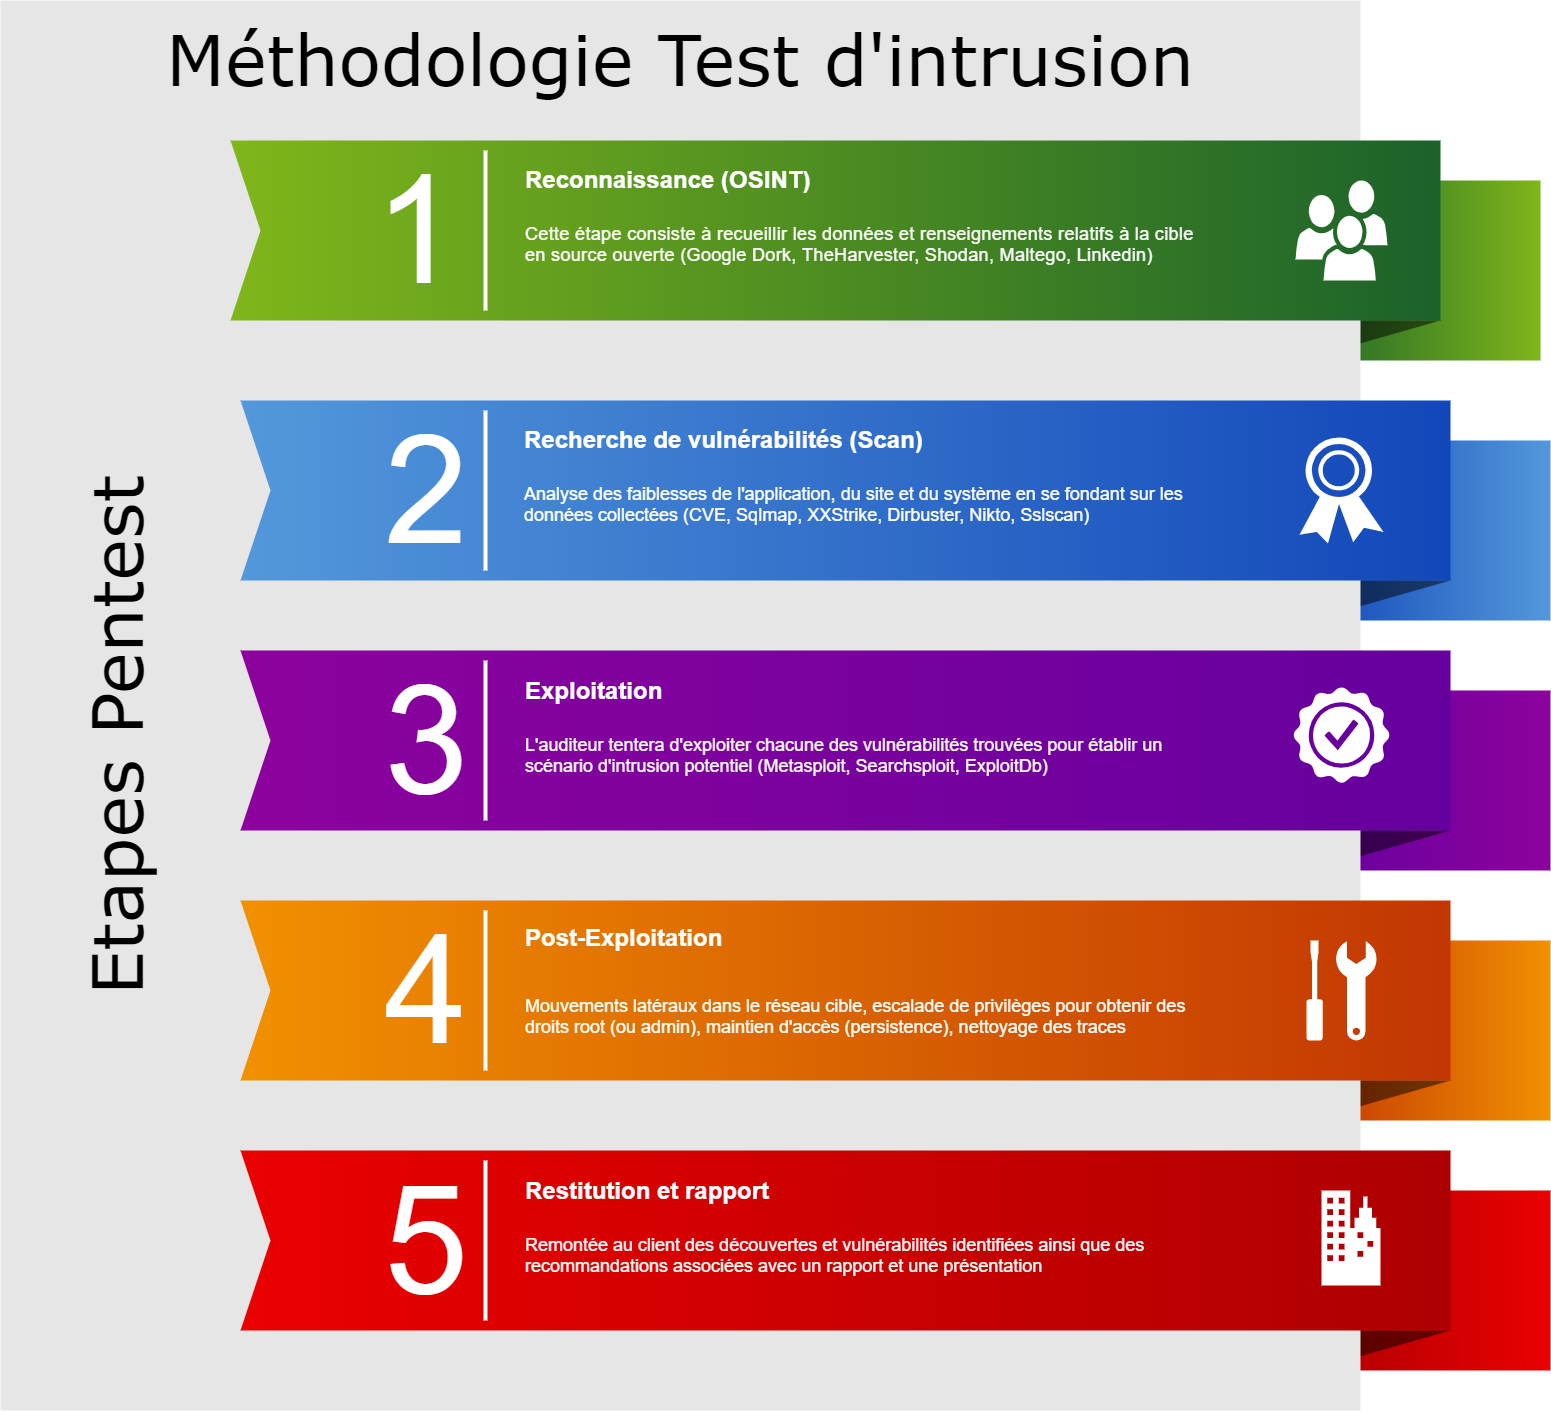

The diagram above was exported from draw.io. Its source (the exported page's mxGraphModel, read from the mxfile embedded in the PNG):
<mxGraphModel dx="1564" dy="776" grid="1" gridSize="10" guides="1" tooltips="1" connect="1" arrows="1" fold="1" page="1" pageScale="1.5" pageWidth="1169" pageHeight="826" background="#ffffff" math="0" shadow="0">
  <root>
    <mxCell id="0" style=";html=1;" />
    <mxCell id="1" style=";html=1;" parent="0" />
    <mxCell id="869962fe87da545-3" value="" style="whiteSpace=wrap;html=1;rounded=0;shadow=0;dashed=0;strokeWidth=1;fontFamily=Tahoma;fontSize=10;fontColor=#FFFFFF;strokeColor=none;fillColor=#7FB61A;gradientColor=#1B622A;gradientDirection=west;" parent="1" vertex="1">
      <mxGeometry x="1360" y="210" width="240" height="180" as="geometry" />
    </mxCell>
    <mxCell id="869962fe87da545-4" value="" style="verticalLabelPosition=bottom;verticalAlign=top;html=1;strokeWidth=1;shape=mxgraph.basic.orthogonal_triangle;rounded=0;shadow=0;dashed=0;fontFamily=Tahoma;fontSize=10;fontColor=#FFFFFF;flipV=1;fillColor=#000000;strokeColor=none;opacity=50;" parent="1" vertex="1">
      <mxGeometry x="1360" y="350" width="140" height="40" as="geometry" />
    </mxCell>
    <mxCell id="869962fe87da545-6" value="" style="whiteSpace=wrap;html=1;rounded=0;shadow=0;dashed=0;strokeWidth=1;fontFamily=Tahoma;fontSize=10;fontColor=#FFFFFF;strokeColor=none;fillColor=#5398DB;gradientColor=#1247B9;gradientDirection=west;" parent="1" vertex="1">
      <mxGeometry x="1370" y="470" width="240" height="180" as="geometry" />
    </mxCell>
    <mxCell id="869962fe87da545-7" value="" style="verticalLabelPosition=bottom;verticalAlign=top;html=1;strokeWidth=1;shape=mxgraph.basic.orthogonal_triangle;rounded=0;shadow=0;dashed=0;fontFamily=Tahoma;fontSize=10;fontColor=#FFFFFF;flipV=1;fillColor=#000000;strokeColor=none;opacity=50;" parent="1" vertex="1">
      <mxGeometry x="1370" y="610" width="140" height="40" as="geometry" />
    </mxCell>
    <mxCell id="869962fe87da545-9" value="" style="whiteSpace=wrap;html=1;rounded=0;shadow=0;dashed=0;strokeWidth=1;fontFamily=Tahoma;fontSize=10;fontColor=#FFFFFF;strokeColor=none;fillColor=#8D029D;gradientColor=#65009E;gradientDirection=west;" parent="1" vertex="1">
      <mxGeometry x="1370" y="720" width="240" height="180" as="geometry" />
    </mxCell>
    <mxCell id="869962fe87da545-10" value="" style="verticalLabelPosition=bottom;verticalAlign=top;html=1;strokeWidth=1;shape=mxgraph.basic.orthogonal_triangle;rounded=0;shadow=0;dashed=0;fontFamily=Tahoma;fontSize=10;fontColor=#FFFFFF;flipV=1;fillColor=#000000;strokeColor=none;opacity=50;" parent="1" vertex="1">
      <mxGeometry x="1370" y="860" width="140" height="40" as="geometry" />
    </mxCell>
    <mxCell id="869962fe87da545-12" value="" style="whiteSpace=wrap;html=1;rounded=0;shadow=0;dashed=0;strokeWidth=1;fontFamily=Tahoma;fontSize=10;fontColor=#FFFFFF;strokeColor=none;fillColor=#F19001;gradientColor=#C23603;gradientDirection=west;" parent="1" vertex="1">
      <mxGeometry x="1370" y="970" width="240" height="180" as="geometry" />
    </mxCell>
    <mxCell id="869962fe87da545-13" value="" style="verticalLabelPosition=bottom;verticalAlign=top;html=1;strokeWidth=1;shape=mxgraph.basic.orthogonal_triangle;rounded=0;shadow=0;dashed=0;fontFamily=Tahoma;fontSize=10;fontColor=#FFFFFF;flipV=1;fillColor=#000000;strokeColor=none;opacity=50;" parent="1" vertex="1">
      <mxGeometry x="1370" y="1110" width="140" height="40" as="geometry" />
    </mxCell>
    <mxCell id="869962fe87da545-15" value="" style="whiteSpace=wrap;html=1;rounded=0;shadow=0;dashed=0;strokeWidth=1;fontFamily=Tahoma;fontSize=10;fontColor=#FFFFFF;strokeColor=none;fillColor=#EA0001;gradientColor=#AD0002;gradientDirection=west;" parent="1" vertex="1">
      <mxGeometry x="1370" y="1220" width="240" height="180" as="geometry" />
    </mxCell>
    <mxCell id="869962fe87da545-16" value="" style="verticalLabelPosition=bottom;verticalAlign=top;html=1;strokeWidth=1;shape=mxgraph.basic.orthogonal_triangle;rounded=0;shadow=0;dashed=0;fontFamily=Tahoma;fontSize=10;fontColor=#FFFFFF;flipV=1;fillColor=#000000;strokeColor=none;opacity=50;" parent="1" vertex="1">
      <mxGeometry x="1370" y="1360" width="140" height="40" as="geometry" />
    </mxCell>
    <mxCell id="869962fe87da545-5" value="Méthodologie Test d'intrusion" style="whiteSpace=wrap;html=1;rounded=0;shadow=0;dashed=0;strokeWidth=1;fillColor=#E6E6E6;fontFamily=Verdana;fontSize=70;strokeColor=none;verticalAlign=top;spacingTop=10;" parent="1" vertex="1">
      <mxGeometry x="60" y="30" width="1360" height="1410" as="geometry" />
    </mxCell>
    <mxCell id="869962fe87da545-2" value="" style="html=1;shadow=0;dashed=0;align=center;verticalAlign=middle;shape=mxgraph.arrows2.arrow;dy=0;dx=0;notch=30;rounded=0;strokeColor=none;strokeWidth=1;fillColor=#7FB61A;fontFamily=Tahoma;fontSize=10;fontColor=#FFFFFF;gradientColor=#1B622A;gradientDirection=east;" parent="1" vertex="1">
      <mxGeometry x="290" y="170" width="1210" height="180" as="geometry" />
    </mxCell>
    <mxCell id="869962fe87da545-8" value="" style="html=1;shadow=0;dashed=0;align=center;verticalAlign=middle;shape=mxgraph.arrows2.arrow;dy=0;dx=0;notch=30;rounded=0;strokeColor=none;strokeWidth=1;fillColor=#5398DB;fontFamily=Tahoma;fontSize=10;fontColor=#FFFFFF;gradientColor=#1247B9;gradientDirection=east;" parent="1" vertex="1">
      <mxGeometry x="300" y="430" width="1210" height="180" as="geometry" />
    </mxCell>
    <mxCell id="869962fe87da545-11" value="" style="html=1;shadow=0;dashed=0;align=center;verticalAlign=middle;shape=mxgraph.arrows2.arrow;dy=0;dx=0;notch=30;rounded=0;strokeColor=none;strokeWidth=1;fillColor=#8D029D;fontFamily=Tahoma;fontSize=10;fontColor=#FFFFFF;gradientColor=#65009E;gradientDirection=east;" parent="1" vertex="1">
      <mxGeometry x="300" y="680" width="1210" height="180" as="geometry" />
    </mxCell>
    <mxCell id="869962fe87da545-14" value="" style="html=1;shadow=0;dashed=0;align=center;verticalAlign=middle;shape=mxgraph.arrows2.arrow;dy=0;dx=0;notch=30;rounded=0;strokeColor=none;strokeWidth=1;fillColor=#F19001;fontFamily=Tahoma;fontSize=10;fontColor=#FFFFFF;gradientColor=#C23603;gradientDirection=east;" parent="1" vertex="1">
      <mxGeometry x="300" y="930" width="1210" height="180" as="geometry" />
    </mxCell>
    <mxCell id="869962fe87da545-17" value="" style="html=1;shadow=0;dashed=0;align=center;verticalAlign=middle;shape=mxgraph.arrows2.arrow;dy=0;dx=0;notch=30;rounded=0;strokeColor=none;strokeWidth=1;fillColor=#EA0001;fontFamily=Tahoma;fontSize=10;fontColor=#FFFFFF;gradientColor=#AD0002;gradientDirection=east;" parent="1" vertex="1">
      <mxGeometry x="300" y="1180" width="1210" height="180" as="geometry" />
    </mxCell>
    <mxCell id="869962fe87da545-18" value="Etapes Pentest" style="text;html=1;strokeColor=none;fillColor=none;align=center;verticalAlign=middle;whiteSpace=wrap;rounded=0;shadow=0;dashed=0;fontFamily=Verdana;fontSize=70;horizontal=0;" parent="1" vertex="1">
      <mxGeometry x="110" y="170" width="130" height="1190" as="geometry" />
    </mxCell>
    <mxCell id="869962fe87da545-19" value="1" style="text;html=1;strokeColor=none;fillColor=none;align=right;verticalAlign=middle;whiteSpace=wrap;rounded=0;shadow=0;dashed=0;fontFamily=Helvetica;fontSize=150;fontColor=#FFFFFF;" parent="1" vertex="1">
      <mxGeometry x="320" y="170" width="200" height="180" as="geometry" />
    </mxCell>
    <mxCell id="869962fe87da545-20" value="2" style="text;html=1;strokeColor=none;fillColor=none;align=right;verticalAlign=middle;whiteSpace=wrap;rounded=0;shadow=0;dashed=0;fontFamily=Helvetica;fontSize=150;fontColor=#FFFFFF;" parent="1" vertex="1">
      <mxGeometry x="330" y="430" width="200" height="180" as="geometry" />
    </mxCell>
    <mxCell id="869962fe87da545-21" value="3" style="text;html=1;strokeColor=none;fillColor=none;align=right;verticalAlign=middle;whiteSpace=wrap;rounded=0;shadow=0;dashed=0;fontFamily=Helvetica;fontSize=150;fontColor=#FFFFFF;" parent="1" vertex="1">
      <mxGeometry x="330" y="680" width="200" height="180" as="geometry" />
    </mxCell>
    <mxCell id="869962fe87da545-22" value="4" style="text;html=1;strokeColor=none;fillColor=none;align=right;verticalAlign=middle;whiteSpace=wrap;rounded=0;shadow=0;dashed=0;fontFamily=Helvetica;fontSize=150;fontColor=#FFFFFF;" parent="1" vertex="1">
      <mxGeometry x="330" y="930" width="200" height="180" as="geometry" />
    </mxCell>
    <mxCell id="869962fe87da545-23" value="5" style="text;html=1;strokeColor=none;fillColor=none;align=right;verticalAlign=middle;whiteSpace=wrap;rounded=0;shadow=0;dashed=0;fontFamily=Helvetica;fontSize=150;fontColor=#FFFFFF;" parent="1" vertex="1">
      <mxGeometry x="330" y="1180" width="200" height="180" as="geometry" />
    </mxCell>
    <mxCell id="869962fe87da545-24" value="" style="line;strokeWidth=4;direction=south;html=1;rounded=0;shadow=0;dashed=0;fillColor=none;gradientColor=#AD0002;fontFamily=Helvetica;fontSize=150;fontColor=#FFFFFF;align=right;strokeColor=#FFFFFF;" parent="1" vertex="1">
      <mxGeometry x="540" y="180" width="10" height="160" as="geometry" />
    </mxCell>
    <mxCell id="869962fe87da545-25" value="" style="line;strokeWidth=4;direction=south;html=1;rounded=0;shadow=0;dashed=0;fillColor=none;gradientColor=#AD0002;fontFamily=Helvetica;fontSize=150;fontColor=#FFFFFF;align=right;strokeColor=#FFFFFF;" parent="1" vertex="1">
      <mxGeometry x="540" y="440" width="10" height="160" as="geometry" />
    </mxCell>
    <mxCell id="869962fe87da545-26" value="" style="line;strokeWidth=4;direction=south;html=1;rounded=0;shadow=0;dashed=0;fillColor=none;gradientColor=#AD0002;fontFamily=Helvetica;fontSize=150;fontColor=#FFFFFF;align=right;strokeColor=#FFFFFF;" parent="1" vertex="1">
      <mxGeometry x="540" y="690" width="10" height="160" as="geometry" />
    </mxCell>
    <mxCell id="869962fe87da545-27" value="" style="line;strokeWidth=4;direction=south;html=1;rounded=0;shadow=0;dashed=0;fillColor=none;gradientColor=#AD0002;fontFamily=Helvetica;fontSize=150;fontColor=#FFFFFF;align=right;strokeColor=#FFFFFF;" parent="1" vertex="1">
      <mxGeometry x="540" y="940" width="10" height="160" as="geometry" />
    </mxCell>
    <mxCell id="869962fe87da545-28" value="" style="line;strokeWidth=4;direction=south;html=1;rounded=0;shadow=0;dashed=0;fillColor=none;gradientColor=#AD0002;fontFamily=Helvetica;fontSize=150;fontColor=#FFFFFF;align=right;strokeColor=#FFFFFF;" parent="1" vertex="1">
      <mxGeometry x="540" y="1190" width="10" height="160" as="geometry" />
    </mxCell>
    <mxCell id="869962fe87da545-29" value="&lt;h1&gt;Reconnaissance (OSINT)&lt;/h1&gt;&lt;div&gt;&lt;br&gt;&lt;/div&gt;&lt;div&gt;&lt;span style=&quot;font-size: 18px ; letter-spacing: 0.34px&quot;&gt;Cette étape consiste à recueillir les données et renseignements relatifs à la cible en source ouverte (Google Dork, TheHarvester, Shodan, Maltego, Linkedin)&lt;/span&gt;&lt;br&gt;&lt;/div&gt;&lt;div&gt;&lt;br&gt;&lt;/div&gt;" style="text;html=1;strokeColor=none;fillColor=none;spacing=5;spacingTop=-20;whiteSpace=wrap;overflow=hidden;rounded=0;shadow=0;dashed=0;fontFamily=Helvetica;fontSize=12;fontColor=#FFFFFF;align=left;" parent="1" vertex="1">
      <mxGeometry x="580" y="190" width="680" height="140" as="geometry" />
    </mxCell>
    <mxCell id="869962fe87da545-30" value="&lt;h1&gt;Recherche de vulnérabilités (Scan)&lt;/h1&gt;&lt;div&gt;&lt;br&gt;&lt;/div&gt;&lt;div&gt;&lt;font style=&quot;font-size: 18px&quot;&gt;Analyse des faiblesses de l'application, du site et du système en se fondant sur les données collectées (CVE, Sqlmap, XXStrike, Dirbuster, Nikto, Sslscan)&amp;nbsp;&lt;/font&gt;&lt;/div&gt;" style="text;html=1;strokeColor=none;fillColor=none;spacing=5;spacingTop=-20;whiteSpace=wrap;overflow=hidden;rounded=0;shadow=0;dashed=0;fontFamily=Helvetica;fontSize=12;fontColor=#FFFFFF;align=left;" parent="1" vertex="1">
      <mxGeometry x="579" y="450" width="670" height="140" as="geometry" />
    </mxCell>
    <mxCell id="869962fe87da545-31" value="&lt;h1&gt;Exploitation&lt;/h1&gt;&lt;div&gt;&lt;br&gt;&lt;/div&gt;&lt;div style=&quot;font-size: 18px&quot;&gt;L'auditeur tentera d'exploiter chacune des vulnérabilités trouvées pour établir un scénario d'intrusion potentiel (Metasploit, Searchsploit, ExploitDb)&lt;/div&gt;" style="text;html=1;strokeColor=none;fillColor=none;spacing=5;spacingTop=-20;whiteSpace=wrap;overflow=hidden;rounded=0;shadow=0;dashed=0;fontFamily=Helvetica;fontSize=12;fontColor=#FFFFFF;align=left;" parent="1" vertex="1">
      <mxGeometry x="580" y="701" width="670" height="140" as="geometry" />
    </mxCell>
    <mxCell id="869962fe87da545-32" value="&lt;h1&gt;Post-Exploitation&lt;/h1&gt;&lt;div&gt;&lt;br&gt;&lt;/div&gt;&lt;div&gt;&lt;br&gt;&lt;/div&gt;&lt;div style=&quot;font-size: 18px&quot;&gt;Mouvements latéraux dans le réseau cible, escalade de privilèges pour obtenir des droits root (ou admin), maintien d'accès (persistence), nettoyage des traces&amp;nbsp;&lt;/div&gt;" style="text;html=1;strokeColor=none;fillColor=none;spacing=5;spacingTop=-20;whiteSpace=wrap;overflow=hidden;rounded=0;shadow=0;dashed=0;fontFamily=Helvetica;fontSize=12;fontColor=#FFFFFF;align=left;" parent="1" vertex="1">
      <mxGeometry x="580" y="948" width="670" height="140" as="geometry" />
    </mxCell>
    <mxCell id="869962fe87da545-33" value="&lt;h1&gt;Restitution et rapport&lt;/h1&gt;&lt;div&gt;&lt;br&gt;&lt;/div&gt;&lt;div style=&quot;font-size: 18px&quot;&gt;Remontée au client des découvertes et vulnérabilités identifiées ainsi que des recommandations associées avec un rapport et une présentation&lt;/div&gt;" style="text;html=1;strokeColor=none;fillColor=none;spacing=5;spacingTop=-20;whiteSpace=wrap;overflow=hidden;rounded=0;shadow=0;dashed=0;fontFamily=Helvetica;fontSize=12;fontColor=#FFFFFF;align=left;" parent="1" vertex="1">
      <mxGeometry x="580" y="1201" width="670" height="140" as="geometry" />
    </mxCell>
    <mxCell id="869962fe87da545-34" value="" style="shadow=0;dashed=0;html=1;strokeColor=none;fillColor=#FFFFFF;labelPosition=center;verticalLabelPosition=bottom;verticalAlign=top;shape=mxgraph.office.users.users;rounded=0;fontFamily=Helvetica;fontSize=12;fontColor=#FFFFFF;align=left;" parent="1" vertex="1">
      <mxGeometry x="1354.9999999999995" y="210" width="92" height="100" as="geometry" />
    </mxCell>
    <mxCell id="869962fe87da545-35" value="" style="shadow=0;dashed=0;html=1;strokeColor=none;fillColor=#FFFFFF;labelPosition=center;verticalLabelPosition=bottom;verticalAlign=top;shape=mxgraph.office.security.token;rounded=0;fontFamily=Helvetica;fontSize=12;fontColor=#FFFFFF;align=left;" parent="1" vertex="1">
      <mxGeometry x="1358.9999999999993" y="467" width="84" height="106" as="geometry" />
    </mxCell>
    <mxCell id="869962fe87da545-36" value="" style="shadow=0;dashed=0;html=1;strokeColor=none;fillColor=#FFFFFF;labelPosition=center;verticalLabelPosition=bottom;verticalAlign=top;shape=mxgraph.office.concepts.best_practices;rounded=0;fontFamily=Helvetica;fontSize=12;fontColor=#FFFFFF;align=left;" parent="1" vertex="1">
      <mxGeometry x="1352.5" y="716" width="97" height="97" as="geometry" />
    </mxCell>
    <mxCell id="869962fe87da545-37" value="" style="shadow=0;dashed=0;html=1;strokeColor=none;fillColor=#FFFFFF;labelPosition=center;verticalLabelPosition=bottom;verticalAlign=top;shape=mxgraph.office.concepts.maintenance;rounded=0;fontFamily=Helvetica;fontSize=12;fontColor=#FFFFFF;align=left;" parent="1" vertex="1">
      <mxGeometry x="1366" y="970" width="70" height="100" as="geometry" />
    </mxCell>
    <mxCell id="869962fe87da545-38" value="" style="shadow=0;dashed=0;html=1;strokeColor=none;fillColor=#FFFFFF;labelPosition=center;verticalLabelPosition=bottom;verticalAlign=top;shape=mxgraph.office.concepts.on_premises;rounded=0;fontFamily=Helvetica;fontSize=12;fontColor=#FFFFFF;align=left;" parent="1" vertex="1">
      <mxGeometry x="1381" y="1220" width="59" height="95" as="geometry" />
    </mxCell>
  </root>
</mxGraphModel>